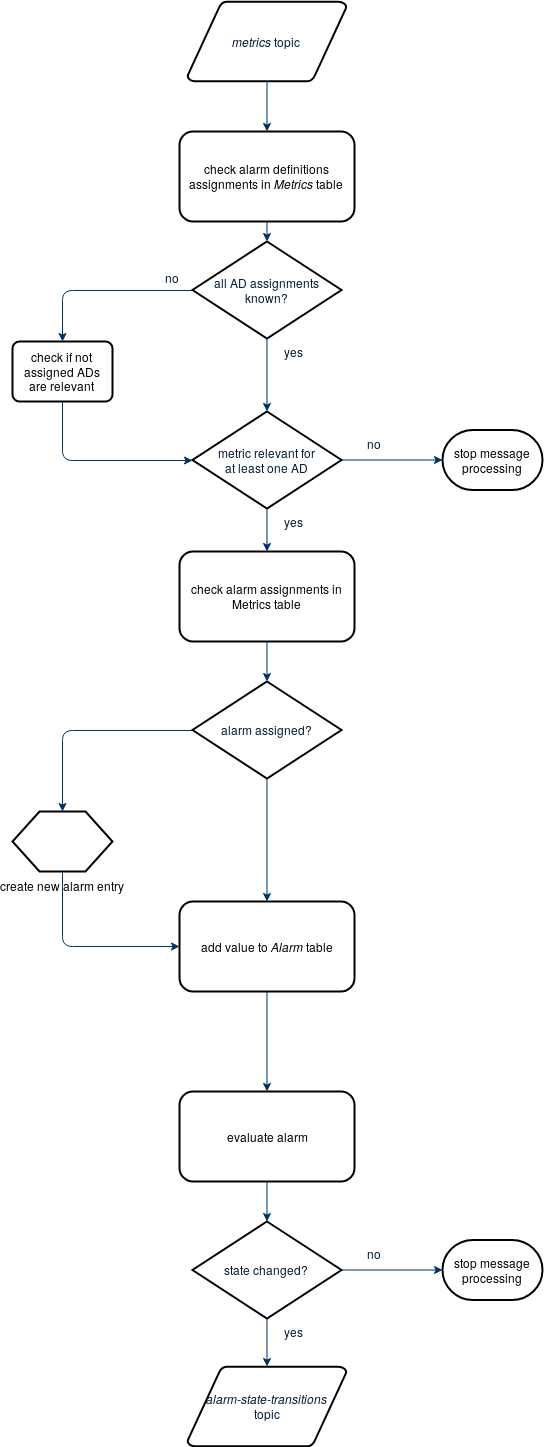

The diagram above was exported from draw.io. Its source (the exported page's mxGraphModel, read from the mxfile embedded in the PNG):
<mxGraphModel dx="1422" dy="783" grid="1" gridSize="10" guides="1" tooltips="1" connect="1" arrows="1" fold="1" page="1" pageScale="1" pageWidth="850" pageHeight="1100" math="0" shadow="0">
  <root>
    <mxCell id="0" />
    <mxCell id="1" parent="0" />
    <mxCell id="t4yQBxmMk7ywzlQxRg1o-1" value="&lt;div&gt;&lt;i&gt;metrics&lt;/i&gt; topic&lt;/div&gt;" style="shape=mxgraph.flowchart.data;fillColor=#FFFFFF;strokeColor=#000000;strokeWidth=2;gradientColor=none;gradientDirection=north;fontColor=#001933;fontStyle=0;html=1;" vertex="1" parent="1">
      <mxGeometry x="345" y="70" width="159" height="80" as="geometry" />
    </mxCell>
    <mxCell id="t4yQBxmMk7ywzlQxRg1o-2" value="check alarm definitions assignments in &lt;i&gt;Metrics&lt;/i&gt; table" style="rounded=1;whiteSpace=wrap;html=1;strokeWidth=2;" vertex="1" parent="1">
      <mxGeometry x="337" y="200" width="175" height="90" as="geometry" />
    </mxCell>
    <mxCell id="t4yQBxmMk7ywzlQxRg1o-3" style="fontColor=#001933;fontStyle=1;strokeColor=#003366;strokeWidth=1;html=1;exitX=0.5;exitY=1;exitDx=0;exitDy=0;exitPerimeter=0;entryX=0.5;entryY=0;entryDx=0;entryDy=0;" edge="1" parent="1" source="t4yQBxmMk7ywzlQxRg1o-1" target="t4yQBxmMk7ywzlQxRg1o-2">
      <mxGeometry relative="1" as="geometry">
        <mxPoint x="320" y="90" as="sourcePoint" />
        <mxPoint x="320" y="130" as="targetPoint" />
      </mxGeometry>
    </mxCell>
    <mxCell id="t4yQBxmMk7ywzlQxRg1o-5" value="&lt;div&gt;all AD assignments&lt;/div&gt;&lt;div&gt; known?&lt;/div&gt;" style="shape=mxgraph.flowchart.decision;fillColor=#FFFFFF;strokeColor=#000000;strokeWidth=2;gradientColor=none;gradientDirection=north;fontColor=#001933;fontStyle=0;html=1;" vertex="1" parent="1">
      <mxGeometry x="350" y="310" width="149" height="97" as="geometry" />
    </mxCell>
    <mxCell id="t4yQBxmMk7ywzlQxRg1o-6" style="fontColor=#001933;fontStyle=1;strokeColor=#003366;strokeWidth=1;html=1;exitX=0.5;exitY=1;exitDx=0;exitDy=0;entryX=0.5;entryY=0;entryDx=0;entryDy=0;entryPerimeter=0;" edge="1" parent="1" source="t4yQBxmMk7ywzlQxRg1o-2" target="t4yQBxmMk7ywzlQxRg1o-5">
      <mxGeometry relative="1" as="geometry">
        <mxPoint x="470" y="270" as="sourcePoint" />
        <mxPoint x="470" y="320" as="targetPoint" />
      </mxGeometry>
    </mxCell>
    <mxCell id="t4yQBxmMk7ywzlQxRg1o-7" value="&lt;div&gt;metric relevant for&lt;/div&gt;&lt;div&gt; at least one AD&lt;/div&gt;" style="shape=mxgraph.flowchart.decision;fillColor=#FFFFFF;strokeColor=#000000;strokeWidth=2;gradientColor=none;gradientDirection=north;fontColor=#001933;fontStyle=0;html=1;" vertex="1" parent="1">
      <mxGeometry x="350" y="480" width="149" height="97" as="geometry" />
    </mxCell>
    <mxCell id="t4yQBxmMk7ywzlQxRg1o-9" value="check alarm assignments in Metrics table" style="rounded=1;whiteSpace=wrap;html=1;strokeWidth=2;" vertex="1" parent="1">
      <mxGeometry x="337" y="620" width="175" height="90" as="geometry" />
    </mxCell>
    <mxCell id="t4yQBxmMk7ywzlQxRg1o-10" value="&lt;div&gt;alarm assigned?&lt;/div&gt;" style="shape=mxgraph.flowchart.decision;fillColor=#FFFFFF;strokeColor=#000000;strokeWidth=2;gradientColor=none;gradientDirection=north;fontColor=#001933;fontStyle=0;html=1;" vertex="1" parent="1">
      <mxGeometry x="350" y="750" width="149" height="97" as="geometry" />
    </mxCell>
    <mxCell id="t4yQBxmMk7ywzlQxRg1o-11" value="add value to &lt;i&gt;Alarm&lt;/i&gt; table" style="rounded=1;whiteSpace=wrap;html=1;strokeWidth=2;" vertex="1" parent="1">
      <mxGeometry x="337" y="970" width="175" height="90" as="geometry" />
    </mxCell>
    <mxCell id="t4yQBxmMk7ywzlQxRg1o-12" value="evaluate alarm" style="rounded=1;whiteSpace=wrap;html=1;strokeWidth=2;" vertex="1" parent="1">
      <mxGeometry x="337" y="1160" width="175" height="90" as="geometry" />
    </mxCell>
    <mxCell id="t4yQBxmMk7ywzlQxRg1o-13" value="" style="edgeStyle=elbowEdgeStyle;elbow=horizontal;exitX=0;exitY=0.5;exitPerimeter=0;fontColor=#001933;fontStyle=1;strokeColor=#003366;strokeWidth=1;html=1;exitDx=0;exitDy=0;entryX=0.5;entryY=0;entryDx=0;entryDy=0;" edge="1" parent="1" source="t4yQBxmMk7ywzlQxRg1o-5" target="t4yQBxmMk7ywzlQxRg1o-17">
      <mxGeometry width="100" height="100" as="geometry">
        <mxPoint x="271" y="1650" as="sourcePoint" />
        <mxPoint x="220" y="400" as="targetPoint" />
        <Array as="points">
          <mxPoint x="220" y="359" />
        </Array>
      </mxGeometry>
    </mxCell>
    <mxCell id="t4yQBxmMk7ywzlQxRg1o-14" value="yes" style="text;fontColor=#001933;fontStyle=0;html=1;strokeColor=none;gradientColor=none;fillColor=none;strokeWidth=2;" vertex="1" parent="1">
      <mxGeometry x="440" y="407" width="35" height="26" as="geometry" />
    </mxCell>
    <mxCell id="t4yQBxmMk7ywzlQxRg1o-15" value="no" style="text;fontColor=#001933;fontStyle=0;html=1;strokeColor=none;gradientColor=none;fillColor=none;strokeWidth=2;align=center;" vertex="1" parent="1">
      <mxGeometry x="310" y="332.5" width="40" height="26" as="geometry" />
    </mxCell>
    <mxCell id="t4yQBxmMk7ywzlQxRg1o-16" style="fontColor=#001933;fontStyle=1;strokeColor=#003366;strokeWidth=1;html=1;exitX=0.5;exitY=1;exitDx=0;exitDy=0;exitPerimeter=0;entryX=0.5;entryY=0;entryDx=0;entryDy=0;entryPerimeter=0;" edge="1" parent="1" source="t4yQBxmMk7ywzlQxRg1o-5" target="t4yQBxmMk7ywzlQxRg1o-7">
      <mxGeometry relative="1" as="geometry">
        <mxPoint x="434.5" y="160" as="sourcePoint" />
        <mxPoint x="434.5" y="210" as="targetPoint" />
      </mxGeometry>
    </mxCell>
    <mxCell id="t4yQBxmMk7ywzlQxRg1o-17" value="check if not assigned ADs are relevant" style="rounded=1;whiteSpace=wrap;html=1;absoluteArcSize=1;arcSize=14;strokeWidth=2;" vertex="1" parent="1">
      <mxGeometry x="170" y="410" width="100" height="60" as="geometry" />
    </mxCell>
    <mxCell id="t4yQBxmMk7ywzlQxRg1o-18" value="" style="edgeStyle=elbowEdgeStyle;elbow=horizontal;exitX=0.5;exitY=1;fontColor=#001933;fontStyle=1;strokeColor=#003366;strokeWidth=1;html=1;exitDx=0;exitDy=0;entryX=0;entryY=0.5;entryDx=0;entryDy=0;entryPerimeter=0;" edge="1" parent="1" source="t4yQBxmMk7ywzlQxRg1o-17" target="t4yQBxmMk7ywzlQxRg1o-7">
      <mxGeometry x="-40" y="210" width="100" height="100" as="geometry">
        <mxPoint x="310" y="569" as="sourcePoint" />
        <mxPoint x="180" y="620" as="targetPoint" />
        <Array as="points">
          <mxPoint x="220" y="500" />
        </Array>
      </mxGeometry>
    </mxCell>
    <mxCell id="t4yQBxmMk7ywzlQxRg1o-19" style="fontColor=#001933;fontStyle=1;strokeColor=#003366;strokeWidth=1;html=1;exitX=0.5;exitY=1;exitDx=0;exitDy=0;exitPerimeter=0;entryX=0.5;entryY=0;entryDx=0;entryDy=0;" edge="1" parent="1" source="t4yQBxmMk7ywzlQxRg1o-7" target="t4yQBxmMk7ywzlQxRg1o-9">
      <mxGeometry relative="1" as="geometry">
        <mxPoint x="434.5" y="417" as="sourcePoint" />
        <mxPoint x="434.5" y="490" as="targetPoint" />
      </mxGeometry>
    </mxCell>
    <mxCell id="t4yQBxmMk7ywzlQxRg1o-20" style="fontColor=#001933;fontStyle=1;strokeColor=#003366;strokeWidth=1;html=1;exitX=0.5;exitY=1;exitDx=0;exitDy=0;entryX=0.5;entryY=0;entryDx=0;entryDy=0;entryPerimeter=0;" edge="1" parent="1" source="t4yQBxmMk7ywzlQxRg1o-9" target="t4yQBxmMk7ywzlQxRg1o-10">
      <mxGeometry relative="1" as="geometry">
        <mxPoint x="434.5" y="587" as="sourcePoint" />
        <mxPoint x="434.5" y="630" as="targetPoint" />
      </mxGeometry>
    </mxCell>
    <mxCell id="t4yQBxmMk7ywzlQxRg1o-21" value="" style="edgeStyle=elbowEdgeStyle;elbow=horizontal;exitX=0;exitY=0.5;exitPerimeter=0;fontColor=#001933;fontStyle=1;strokeColor=#003366;strokeWidth=1;html=1;exitDx=0;exitDy=0;entryX=0.5;entryY=0;entryDx=0;entryDy=0;" edge="1" parent="1" target="t4yQBxmMk7ywzlQxRg1o-26" source="t4yQBxmMk7ywzlQxRg1o-10">
      <mxGeometry y="371" width="100" height="100" as="geometry">
        <mxPoint x="350" y="730" as="sourcePoint" />
        <mxPoint x="220" y="880" as="targetPoint" />
        <Array as="points">
          <mxPoint x="220" y="840" />
        </Array>
      </mxGeometry>
    </mxCell>
    <mxCell id="t4yQBxmMk7ywzlQxRg1o-22" style="fontColor=#001933;fontStyle=1;strokeColor=#003366;strokeWidth=1;html=1;entryX=0.5;entryY=0;entryDx=0;entryDy=0;exitX=0.5;exitY=1;exitDx=0;exitDy=0;exitPerimeter=0;" edge="1" parent="1" source="t4yQBxmMk7ywzlQxRg1o-10" target="t4yQBxmMk7ywzlQxRg1o-11">
      <mxGeometry relative="1" as="geometry">
        <mxPoint x="425" y="850" as="sourcePoint" />
        <mxPoint x="424.5" y="851" as="targetPoint" />
      </mxGeometry>
    </mxCell>
    <mxCell id="t4yQBxmMk7ywzlQxRg1o-24" value="" style="edgeStyle=elbowEdgeStyle;elbow=horizontal;exitX=0.5;exitY=1;fontColor=#001933;fontStyle=1;strokeColor=#003366;strokeWidth=1;html=1;exitDx=0;exitDy=0;entryX=0;entryY=0.5;entryDx=0;entryDy=0;" edge="1" parent="1" source="t4yQBxmMk7ywzlQxRg1o-26" target="t4yQBxmMk7ywzlQxRg1o-11">
      <mxGeometry x="-40" y="581" width="100" height="100" as="geometry">
        <mxPoint x="220" y="940" as="sourcePoint" />
        <mxPoint x="350" y="900" as="targetPoint" />
        <Array as="points">
          <mxPoint x="220" y="980" />
        </Array>
      </mxGeometry>
    </mxCell>
    <mxCell id="t4yQBxmMk7ywzlQxRg1o-25" style="fontColor=#001933;fontStyle=1;strokeColor=#003366;strokeWidth=1;html=1;entryX=0.5;entryY=0;entryDx=0;entryDy=0;exitX=0.5;exitY=1;exitDx=0;exitDy=0;" edge="1" parent="1" source="t4yQBxmMk7ywzlQxRg1o-11" target="t4yQBxmMk7ywzlQxRg1o-12">
      <mxGeometry relative="1" as="geometry">
        <mxPoint x="434.5" y="857" as="sourcePoint" />
        <mxPoint x="434.5" y="980" as="targetPoint" />
      </mxGeometry>
    </mxCell>
    <mxCell id="t4yQBxmMk7ywzlQxRg1o-26" value="&lt;div&gt;create new alarm entry&lt;/div&gt;&lt;div&gt;&lt;br&gt;&lt;/div&gt;" style="verticalLabelPosition=bottom;verticalAlign=top;html=1;strokeWidth=2;shape=hexagon;perimeter=hexagonPerimeter2;arcSize=6;size=0.27;" vertex="1" parent="1">
      <mxGeometry x="170" y="880" width="100" height="60" as="geometry" />
    </mxCell>
    <mxCell id="t4yQBxmMk7ywzlQxRg1o-27" value="yes" style="text;fontColor=#001933;fontStyle=0;html=1;strokeColor=none;gradientColor=none;fillColor=none;strokeWidth=2;" vertex="1" parent="1">
      <mxGeometry x="440" y="577" width="35" height="26" as="geometry" />
    </mxCell>
    <mxCell id="t4yQBxmMk7ywzlQxRg1o-28" style="fontColor=#001933;fontStyle=1;strokeColor=#003366;strokeWidth=1;html=1;exitX=1;exitY=0.5;exitDx=0;exitDy=0;exitPerimeter=0;entryX=0;entryY=0.5;entryDx=0;entryDy=0;entryPerimeter=0;" edge="1" parent="1" source="t4yQBxmMk7ywzlQxRg1o-7" target="t4yQBxmMk7ywzlQxRg1o-29">
      <mxGeometry relative="1" as="geometry">
        <mxPoint x="434.5" y="417" as="sourcePoint" />
        <mxPoint x="580" y="529" as="targetPoint" />
      </mxGeometry>
    </mxCell>
    <mxCell id="t4yQBxmMk7ywzlQxRg1o-29" value="stop message processing" style="strokeWidth=2;html=1;shape=mxgraph.flowchart.terminator;whiteSpace=wrap;" vertex="1" parent="1">
      <mxGeometry x="600" y="498.5" width="100" height="60" as="geometry" />
    </mxCell>
    <mxCell id="t4yQBxmMk7ywzlQxRg1o-30" value="no" style="text;fontColor=#001933;fontStyle=0;html=1;strokeColor=none;gradientColor=none;fillColor=none;strokeWidth=2;align=center;" vertex="1" parent="1">
      <mxGeometry x="512" y="498.5" width="40" height="26" as="geometry" />
    </mxCell>
    <mxCell id="t4yQBxmMk7ywzlQxRg1o-31" value="state changed?" style="shape=mxgraph.flowchart.decision;fillColor=#FFFFFF;strokeColor=#000000;strokeWidth=2;gradientColor=none;gradientDirection=north;fontColor=#001933;fontStyle=0;html=1;" vertex="1" parent="1">
      <mxGeometry x="350" y="1290" width="149" height="97" as="geometry" />
    </mxCell>
    <mxCell id="t4yQBxmMk7ywzlQxRg1o-32" style="fontColor=#001933;fontStyle=1;strokeColor=#003366;strokeWidth=1;html=1;entryX=0.5;entryY=0;entryDx=0;entryDy=0;exitX=0.5;exitY=1;exitDx=0;exitDy=0;entryPerimeter=0;" edge="1" parent="1" source="t4yQBxmMk7ywzlQxRg1o-12" target="t4yQBxmMk7ywzlQxRg1o-31">
      <mxGeometry relative="1" as="geometry">
        <mxPoint x="434.5" y="1070" as="sourcePoint" />
        <mxPoint x="434.5" y="1170" as="targetPoint" />
      </mxGeometry>
    </mxCell>
    <mxCell id="t4yQBxmMk7ywzlQxRg1o-33" style="fontColor=#001933;fontStyle=1;strokeColor=#003366;strokeWidth=1;html=1;entryX=0;entryY=0.5;entryDx=0;entryDy=0;entryPerimeter=0;exitX=1;exitY=0.5;exitDx=0;exitDy=0;exitPerimeter=0;" edge="1" parent="1" target="t4yQBxmMk7ywzlQxRg1o-34" source="t4yQBxmMk7ywzlQxRg1o-31">
      <mxGeometry relative="1" as="geometry">
        <mxPoint x="499" y="1339" as="sourcePoint" />
        <mxPoint x="580" y="1339" as="targetPoint" />
      </mxGeometry>
    </mxCell>
    <mxCell id="t4yQBxmMk7ywzlQxRg1o-34" value="stop message processing" style="strokeWidth=2;html=1;shape=mxgraph.flowchart.terminator;whiteSpace=wrap;" vertex="1" parent="1">
      <mxGeometry x="600" y="1308.5" width="100" height="60" as="geometry" />
    </mxCell>
    <mxCell id="t4yQBxmMk7ywzlQxRg1o-35" value="no" style="text;fontColor=#001933;fontStyle=0;html=1;strokeColor=none;gradientColor=none;fillColor=none;strokeWidth=2;align=center;" vertex="1" parent="1">
      <mxGeometry x="512" y="1308.5" width="40" height="26" as="geometry" />
    </mxCell>
    <mxCell id="t4yQBxmMk7ywzlQxRg1o-36" style="fontColor=#001933;fontStyle=1;strokeColor=#003366;strokeWidth=1;html=1;entryX=0.5;entryY=0;entryDx=0;entryDy=0;exitX=0.5;exitY=1;exitDx=0;exitDy=0;entryPerimeter=0;exitPerimeter=0;" edge="1" parent="1" source="t4yQBxmMk7ywzlQxRg1o-31" target="t4yQBxmMk7ywzlQxRg1o-37">
      <mxGeometry relative="1" as="geometry">
        <mxPoint x="434.5" y="1260" as="sourcePoint" />
        <mxPoint x="434.5" y="1300" as="targetPoint" />
      </mxGeometry>
    </mxCell>
    <mxCell id="t4yQBxmMk7ywzlQxRg1o-37" value="&lt;div&gt;&lt;i&gt;alarm-state-transitions&lt;/i&gt;&lt;/div&gt;&lt;div&gt;&lt;i&gt;&lt;/i&gt; topic&lt;/div&gt;" style="shape=mxgraph.flowchart.data;fillColor=#FFFFFF;strokeColor=#000000;strokeWidth=2;gradientColor=none;gradientDirection=north;fontColor=#001933;fontStyle=0;html=1;" vertex="1" parent="1">
      <mxGeometry x="345" y="1435" width="159" height="80" as="geometry" />
    </mxCell>
    <mxCell id="t4yQBxmMk7ywzlQxRg1o-38" value="yes" style="text;fontColor=#001933;fontStyle=0;html=1;strokeColor=none;gradientColor=none;fillColor=none;strokeWidth=2;" vertex="1" parent="1">
      <mxGeometry x="440" y="1387" width="35" height="26" as="geometry" />
    </mxCell>
  </root>
</mxGraphModel>